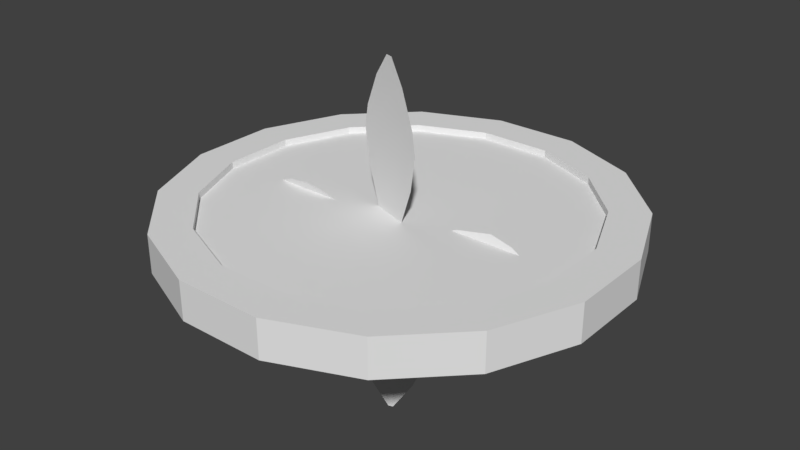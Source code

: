 # Source: Fan1.blend  (saved by Blender 2.78.0; exported with 4.5.12 LTS)
import bpy
from mathutils import Matrix  # noqa: F401  (used for matrix-valued properties, if any)

bpy.ops.wm.read_factory_settings(use_empty=True)
scene = bpy.context.scene
scene.name = 'Scene'

# ---- collections
col_collection_1 = bpy.data.collections.new('Collection 1'); scene.collection.children.link(col_collection_1)
col_collection_5 = bpy.data.collections.new('Collection 5'); scene.collection.children.link(col_collection_5)

# ---- world
world_world = bpy.data.worlds.new('World'); scene.world = world_world
world_world.color = (0.05088, 0.05088, 0.05088)
world_world.use_sun_shadow = False
world_world.sun_shadow_jitter_overblur = 0.0
world_world.cycles.sampling_method = 'MANUAL'

# ---- meshes
me_plane_001 = bpy.data.meshes.new('Plane.001')
me_plane_001.from_pydata([(8.006, -0.02076, 0.06988), (8.006, 0.02076, -0.06988), (-8.006, -0.01255, -0.03342), (-8.006, 0.01206, 0.04942), (-4.003, -0.2221, -0.739), (1.089e-08, -0.03112, -0.09596), (4.534, -0.2219, 0.747), (4.534, 0.2219, -0.747), (-1.192e-08, 0.03407, 0.0), (-4.003, 0.2216, 0.755), (1.511, -0.1116, 0.3758), (3.023, -0.1868, 0.6289), (3.023, 0.1868, -0.6289), (1.511, 0.1116, -0.3758), (5.532, -0.1975, 0.6649), (7.008, -0.112, 0.377), (7.008, 0.112, -0.377), (5.532, 0.1975, -0.6649), (-3.25, -0.2057, -0.6837), (-1.518, -0.123, -0.4054), (-1.518, 0.1225, 0.4214), (-3.25, 0.2052, 0.6997), (-4.97, 0.208, 0.7091), (-6.696, 0.1176, 0.4049), (-6.696, -0.1181, -0.3889), (-4.97, -0.2085, -0.6931), (0.04306, 0.02704, 0.6002), (0.08319, 0.05224, 0.5184), (0.1176, 0.07388, 0.3884), (0.1441, 0.09048, 0.2189), (0.1607, 0.1009, 0.02158), (0.1664, 0.1045, -0.1902), (0.1607, 0.1009, -0.402), (0.1441, 0.09048, -0.5993), (0.1176, 0.07388, -0.7688), (0.08319, 0.05224, -0.8988), (0.04306, 0.02704, -0.9806), (0.08447, 0.02547, 0.6002), (0.1632, 0.04921, 0.5184), (0.2308, 0.06959, 0.3884), (0.2826, 0.08523, 0.2189), (0.3152, 0.09506, 0.02158), (0.3264, 0.09841, -0.1902), (0.3152, 0.09506, -0.402), (0.2826, 0.08523, -0.5993), (0.2308, 0.06959, -0.7688), (0.1632, 0.04921, -0.8988), (0.08447, 0.02547, -0.9806), (-1.845e-07, 6.991e-09, 0.6281), (0.1226, 0.02292, 0.6002), (0.2369, 0.04429, 0.5184), (0.335, 0.06263, 0.3884), (0.4103, 0.0767, 0.2189), (0.4576, 0.08555, 0.02158), (0.4738, 0.08857, -0.1902), (0.4576, 0.08555, -0.402), (0.4103, 0.0767, -0.5993), (0.335, 0.06263, -0.7688), (0.2369, 0.04429, -0.8988), (0.1226, 0.02292, -0.9806), (0.1561, 0.0195, 0.6002), (0.3015, 0.03766, 0.5184), (0.4264, 0.05326, 0.3884), (0.5222, 0.06523, 0.2189), (0.5825, 0.07276, 0.02158), (0.603, 0.07532, -0.1902), (0.5825, 0.07276, -0.402), (0.5222, 0.06523, -0.5993), (0.4264, 0.05326, -0.7688), (0.3015, 0.03766, -0.8988), (0.1561, 0.0195, -0.9806), (0.1835, 0.01532, 0.6002), (0.3545, 0.02959, 0.5184), (0.5014, 0.04185, 0.3884), (0.6141, 0.05125, 0.2189), (0.6849, 0.05716, 0.02158), (0.7091, 0.05918, -0.1902), (0.6849, 0.05716, -0.402), (0.6141, 0.05125, -0.5993), (0.5014, 0.04185, -0.7688), (0.3545, 0.02959, -0.8988), (0.1835, 0.01532, -0.9806), (0.0, 4.148e-08, -1.008), (0.2039, 0.01055, 0.6002), (0.3939, 0.02038, 0.5184), (0.5571, 0.02882, 0.3884), (0.6823, 0.0353, 0.2189), (0.761, 0.03938, 0.02158), (0.7879, 0.04076, -0.1902), (0.761, 0.03938, -0.402), (0.6823, 0.0353, -0.5993), (0.5571, 0.02882, -0.7688), (0.3939, 0.02038, -0.8988), (0.2039, 0.01055, -0.9806), (0.2165, 0.005379, 0.6002), (0.4182, 0.01039, 0.5184), (0.5914, 0.01469, 0.3884), (0.7244, 0.018, 0.2189), (0.8079, 0.02007, 0.02158), (0.8364, 0.02078, -0.1902), (0.8079, 0.02007, -0.402), (0.7244, 0.018, -0.5993), (0.5914, 0.01469, -0.7688), (0.4182, 0.01039, -0.8988), (0.2165, 0.005379, -0.9806), (0.2207, 4.405e-08, 0.6002), (0.4264, 4.207e-08, 0.5184), (0.603, 3.413e-08, 0.3884), (0.7385, 3.413e-08, 0.2189), (0.8237, 2.461e-08, 0.02158), (0.8528, 3.254e-08, -0.1902), (0.8237, 2.461e-08, -0.402), (0.7386, 2.461e-08, -0.5993), (0.603, 2.937e-08, -0.7688), (0.4264, 4.048e-08, -0.8988), (0.2207, 3.969e-08, -0.9806), (0.2165, -0.005379, 0.6002), (0.4182, -0.01039, 0.5184), (0.5914, -0.01469, 0.3884), (0.7244, -0.018, 0.2189), (0.8079, -0.02007, 0.02158), (0.8364, -0.02078, -0.1902), (0.8079, -0.02007, -0.402), (0.7244, -0.018, -0.5993), (0.5914, -0.01469, -0.7688), (0.4182, -0.01039, -0.8988), (0.2165, -0.005379, -0.9806), (0.2039, -0.01055, 0.6002), (0.3939, -0.02038, 0.5184), (0.5571, -0.02882, 0.3884), (0.6823, -0.0353, 0.2189), (0.761, -0.03938, 0.02158), (0.7879, -0.04076, -0.1902), (0.761, -0.03938, -0.402), (0.6823, -0.0353, -0.5993), (0.5571, -0.02882, -0.7688), (0.3939, -0.02038, -0.8988), (0.2039, -0.01055, -0.9806), (0.1835, -0.01532, 0.6002), (0.3545, -0.02959, 0.5184), (0.5014, -0.04185, 0.3884), (0.6141, -0.05125, 0.2189), (0.6849, -0.05716, 0.02158), (0.7091, -0.05918, -0.1902), (0.6849, -0.05716, -0.402), (0.6141, -0.05125, -0.5993), (0.5014, -0.04185, -0.7688), (0.3545, -0.02959, -0.8988), (0.1835, -0.01532, -0.9806), (0.1561, -0.0195, 0.6002), (0.3015, -0.03766, 0.5184), (0.4264, -0.05326, 0.3884), (0.5222, -0.06523, 0.2189), (0.5825, -0.07276, 0.02158), (0.603, -0.07532, -0.1902), (0.5825, -0.07276, -0.402), (0.5222, -0.06523, -0.5993), (0.4264, -0.05326, -0.7688), (0.3015, -0.03766, -0.8988), (0.1561, -0.0195, -0.9806), (0.1226, -0.02292, 0.6002), (0.2369, -0.04429, 0.5184), (0.335, -0.06263, 0.3884), (0.4103, -0.0767, 0.2189), (0.4576, -0.08555, 0.02158), (0.4738, -0.08857, -0.1902), (0.4576, -0.08555, -0.402), (0.4103, -0.0767, -0.5993), (0.335, -0.06263, -0.7688), (0.2369, -0.04429, -0.8988), (0.1226, -0.02292, -0.9806), (0.08447, -0.02547, 0.6002), (0.1632, -0.04921, 0.5184), (0.2308, -0.06959, 0.3884), (0.2826, -0.08523, 0.2189), (0.3152, -0.09506, 0.02158), (0.3264, -0.09841, -0.1902), (0.3152, -0.09506, -0.402), (0.2826, -0.08523, -0.5993), (0.2308, -0.06959, -0.7688), (0.1632, -0.04921, -0.8988), (0.08447, -0.02547, -0.9806), (0.04306, -0.02704, 0.6002), (0.08319, -0.05224, 0.5184), (0.1176, -0.07388, 0.3884), (0.1441, -0.09048, 0.2189), (0.1607, -0.1009, 0.02158), (0.1664, -0.1045, -0.1902), (0.1607, -0.1009, -0.402), (0.1441, -0.09048, -0.5993), (0.1176, -0.07388, -0.7688), (0.08319, -0.05224, -0.8988), (0.04306, -0.02704, -0.9806), (8.281e-09, -0.02757, 0.6002), (-7.75e-08, -0.05326, 0.5184), (-7.75e-08, -0.07532, 0.3884), (-1.029e-07, -0.09225, 0.2189), (-1.792e-07, -0.1029, 0.02158), (-1.029e-07, -0.1065, -0.1902), (-1.792e-07, -0.1029, -0.402), (-2.173e-07, -0.09225, -0.5993), (-1.41e-07, -0.07532, -0.7688), (-1.029e-07, -0.05326, -0.8988), (-7.603e-09, -0.02757, -0.9806), (-0.04306, -0.02704, 0.6002), (-0.08319, -0.05224, 0.5184), (-0.1176, -0.07388, 0.3884), (-0.1441, -0.09048, 0.2189), (-0.1607, -0.1009, 0.02158), (-0.1664, -0.1045, -0.1902), (-0.1607, -0.1009, -0.402), (-0.1441, -0.09048, -0.5993), (-0.1176, -0.07388, -0.7688), (-0.08319, -0.05224, -0.8988), (-0.04306, -0.02704, -0.9806), (-0.08447, -0.02547, 0.6002), (-0.1632, -0.04921, 0.5184), (-0.2308, -0.06959, 0.3884), (-0.2826, -0.08523, 0.2189), (-0.3152, -0.09506, 0.02158), (-0.3264, -0.09841, -0.1902), (-0.3152, -0.09506, -0.402), (-0.2826, -0.08523, -0.5993), (-0.2308, -0.06959, -0.7688), (-0.1632, -0.04921, -0.8988), (-0.08447, -0.02547, -0.9806), (-0.1226, -0.02292, 0.6002), (-0.2369, -0.04429, 0.5184), (-0.335, -0.06263, 0.3884), (-0.4103, -0.0767, 0.2189), (-0.4576, -0.08555, 0.02158), (-0.4738, -0.08857, -0.1902), (-0.4576, -0.08555, -0.402), (-0.4103, -0.0767, -0.5993), (-0.335, -0.06263, -0.7688), (-0.2369, -0.04429, -0.8988), (-0.1226, -0.02292, -0.9806), (-0.1561, -0.0195, 0.6002), (-0.3015, -0.03766, 0.5184), (-0.4264, -0.05326, 0.3884), (-0.5222, -0.06523, 0.2189), (-0.5825, -0.07276, 0.02158), (-0.603, -0.07532, -0.1902), (-0.5825, -0.07276, -0.402), (-0.5222, -0.06523, -0.5993), (-0.4264, -0.05326, -0.7688), (-0.3015, -0.03766, -0.8988), (-0.1561, -0.0195, -0.9806), (-0.1835, -0.01532, 0.6002), (-0.3545, -0.02959, 0.5184), (-0.5014, -0.04185, 0.3884), (-0.6141, -0.05125, 0.2189), (-0.6849, -0.05716, 0.02158), (-0.7091, -0.05918, -0.1902), (-0.6849, -0.05716, -0.402), (-0.6141, -0.05125, -0.5993), (-0.5014, -0.04185, -0.7688), (-0.3545, -0.02959, -0.8988), (-0.1835, -0.01532, -0.9806), (-0.2039, -0.01055, 0.6002), (-0.3939, -0.02038, 0.5184), (-0.5571, -0.02882, 0.3884), (-0.6823, -0.0353, 0.2189), (-0.761, -0.03938, 0.02158), (-0.7879, -0.04076, -0.1902), (-0.761, -0.03938, -0.402), (-0.6823, -0.0353, -0.5993), (-0.5571, -0.02882, -0.7688), (-0.3939, -0.02038, -0.8988), (-0.2039, -0.01055, -0.9806), (-0.2165, -0.005379, 0.6002), (-0.4182, -0.01039, 0.5184), (-0.5914, -0.01469, 0.3884), (-0.7244, -0.018, 0.2189), (-0.8079, -0.02007, 0.02158), (-0.8364, -0.02078, -0.1902), (-0.8079, -0.02007, -0.402), (-0.7244, -0.018, -0.5993), (-0.5914, -0.01469, -0.7688), (-0.4182, -0.01039, -0.8988), (-0.2165, -0.005379, -0.9806), (-0.2207, 4.127e-08, 0.6002), (-0.4264, 5.238e-08, 0.5184), (-0.603, 5.635e-08, 0.3884), (-0.7385, 5.159e-08, 0.2189), (-0.8237, 6.112e-08, 0.02158), (-0.8528, 5.794e-08, -0.1902), (-0.8237, 6.112e-08, -0.402), (-0.7385, 6.746e-08, -0.5993), (-0.603, 6.746e-08, -0.7688), (-0.4264, 5.556e-08, -0.8988), (-0.2207, 4.524e-08, -0.9806), (-0.2165, 0.005379, 0.6002), (-0.4182, 0.01039, 0.5184), (-0.5914, 0.01469, 0.3884), (-0.7244, 0.018, 0.2189), (-0.8079, 0.02007, 0.02158), (-0.8364, 0.02078, -0.1902), (-0.8079, 0.02007, -0.402), (-0.7244, 0.018, -0.5993), (-0.5914, 0.01469, -0.7688), (-0.4182, 0.01039, -0.8988), (-0.2165, 0.005379, -0.9806), (-0.2039, 0.01055, 0.6002), (-0.3939, 0.02038, 0.5184), (-0.5571, 0.02882, 0.3884), (-0.6823, 0.0353, 0.2189), (-0.761, 0.03938, 0.02158), (-0.7879, 0.04076, -0.1902), (-0.761, 0.03938, -0.402), (-0.6823, 0.0353, -0.5993), (-0.5571, 0.02882, -0.7688), (-0.3939, 0.02038, -0.8988), (-0.2039, 0.01055, -0.9806), (-0.1835, 0.01532, 0.6002), (-0.3545, 0.02959, 0.5184), (-0.5014, 0.04185, 0.3884), (-0.6141, 0.05125, 0.2189), (-0.6849, 0.05716, 0.02158), (-0.7091, 0.05918, -0.1902), (-0.6849, 0.05716, -0.402), (-0.6141, 0.05125, -0.5993), (-0.5014, 0.04185, -0.7688), (-0.3545, 0.02959, -0.8988), (-0.1835, 0.01532, -0.9806), (-0.1561, 0.0195, 0.6002), (-0.3015, 0.03766, 0.5184), (-0.4264, 0.05326, 0.3884), (-0.5222, 0.06523, 0.2189), (-0.5825, 0.07276, 0.02158), (-0.603, 0.07532, -0.1902), (-0.5825, 0.07276, -0.402), (-0.5222, 0.06523, -0.5993), (-0.4264, 0.05326, -0.7688), (-0.3015, 0.03766, -0.8988), (-0.1561, 0.0195, -0.9806), (-0.1226, 0.02292, 0.6002), (-0.2369, 0.04429, 0.5184), (-0.335, 0.06263, 0.3884), (-0.4103, 0.0767, 0.2189), (-0.4576, 0.08555, 0.02158), (-0.4738, 0.08857, -0.1902), (-0.4576, 0.08555, -0.402), (-0.4103, 0.0767, -0.5993), (-0.335, 0.06263, -0.7688), (-0.2369, 0.04429, -0.8988), (-0.1226, 0.02292, -0.9806), (-0.08447, 0.02547, 0.6002), (-0.1632, 0.04921, 0.5184), (-0.2308, 0.06959, 0.3884), (-0.2826, 0.08523, 0.2189), (-0.3152, 0.09506, 0.02158), (-0.3264, 0.09841, -0.1902), (-0.3152, 0.09506, -0.402), (-0.2826, 0.08523, -0.5993), (-0.2308, 0.06959, -0.7688), (-0.1632, 0.04921, -0.8988), (-0.08447, 0.02547, -0.9806), (-0.04306, 0.02704, 0.6002), (-0.08319, 0.05224, 0.5184), (-0.1176, 0.07388, 0.3884), (-0.1441, 0.09048, 0.2189), (-0.1607, 0.1009, 0.02158), (-0.1664, 0.1045, -0.1902), (-0.1607, 0.1009, -0.402), (-0.1441, 0.09048, -0.5993), (-0.1176, 0.07388, -0.7688), (-0.08319, 0.05224, -0.8988), (-0.04306, 0.02704, -0.9806), (4.323e-08, 0.02757, 0.6002), (6.229e-08, 0.05326, 0.5184), (1.64e-07, 0.07532, 0.3884), (1.258e-07, 0.09225, 0.2189), (1.894e-07, 0.1029, 0.02158), (2.021e-07, 0.1065, -0.1902), (1.894e-07, 0.1029, -0.402), (2.275e-07, 0.09225, -0.5993), (1.767e-07, 0.07532, -0.7688), (1.512e-07, 0.05326, -0.8988), (8.135e-08, 0.02757, -0.9806), (-0.1662, -1.0, 0.07748), (0.1662, -1.0, -0.07748), (-0.0985, 1.0, -0.04593), (0.0985, 1.0, 0.04593), (-1.776, 0.5, -0.8283), (-0.2728, 0.0, 0.0), (-1.776, -0.5664, 0.8283), (1.776, -0.5664, -0.8283), (0.2728, 0.0, 0.0), (1.776, 0.5, 0.8283), (-0.8937, -0.1888, 0.4167), (-1.495, -0.3776, 0.6973), (1.495, -0.3776, -0.6973), (0.8937, -0.1888, -0.4167), (-1.581, -0.691, 0.7372), (-0.8964, -0.8754, 0.418), (0.8964, -0.8754, -0.418), (1.581, -0.691, -0.7372), (-1.645, 0.406, -0.767), (-0.9829, 0.1896, -0.4583), (0.9829, 0.1896, 0.4583), (1.645, 0.406, 0.767), (1.667, 0.6208, 0.7774), (0.9437, 0.8364, 0.4401), (-0.9437, 0.8364, -0.4401), (-1.667, 0.6208, -0.7774)], [], [(24, 23, 3, 2), (14, 17, 7, 6), (10, 13, 8, 5), (18, 21, 9, 4), (6, 7, 12, 11), (11, 12, 13, 10), (0, 1, 16, 15), (15, 16, 17, 14), (5, 8, 20, 19), (19, 20, 21, 18), (4, 9, 22, 25), (25, 22, 23, 24), (374, 373, 30, 31), (371, 370, 27, 28), (378, 377, 34, 35), (375, 374, 31, 32), (372, 371, 28, 29), (379, 378, 35, 36), (369, 48, 26), (376, 375, 32, 33), (373, 372, 29, 30), (82, 379, 36), (370, 369, 26, 27), (377, 376, 33, 34), (29, 28, 39, 40), (36, 35, 46, 47), (26, 48, 37), (33, 32, 43, 44), (30, 29, 40, 41), (82, 36, 47), (27, 26, 37, 38), (34, 33, 44, 45), (31, 30, 41, 42), (28, 27, 38, 39), (35, 34, 45, 46), (32, 31, 42, 43), (39, 38, 50, 51), (46, 45, 57, 58), (43, 42, 54, 55), (40, 39, 51, 52), (47, 46, 58, 59), (37, 48, 49), (44, 43, 55, 56), (41, 40, 52, 53), (82, 47, 59), (38, 37, 49, 50), (45, 44, 56, 57), (42, 41, 53, 54), (53, 52, 63, 64), (82, 59, 70), (50, 49, 60, 61), (57, 56, 67, 68), (54, 53, 64, 65), (51, 50, 61, 62), (58, 57, 68, 69), (55, 54, 65, 66), (52, 51, 62, 63), (59, 58, 69, 70), (49, 48, 60), (56, 55, 66, 67), (63, 62, 73, 74), (70, 69, 80, 81), (60, 48, 71), (67, 66, 77, 78), (64, 63, 74, 75), (82, 70, 81), (61, 60, 71, 72), (68, 67, 78, 79), (65, 64, 75, 76), (62, 61, 72, 73), (69, 68, 79, 80), (66, 65, 76, 77), (76, 75, 87, 88), (73, 72, 84, 85), (80, 79, 91, 92), (77, 76, 88, 89), (74, 73, 85, 86), (81, 80, 92, 93), (71, 48, 83), (78, 77, 89, 90), (75, 74, 86, 87), (82, 81, 93), (72, 71, 83, 84), (79, 78, 90, 91), (87, 86, 97, 98), (82, 93, 104), (84, 83, 94, 95), (91, 90, 101, 102), (88, 87, 98, 99), (85, 84, 95, 96), (92, 91, 102, 103), (89, 88, 99, 100), (86, 85, 96, 97), (93, 92, 103, 104), (83, 48, 94), (90, 89, 100, 101), (100, 99, 110, 111), (97, 96, 107, 108), (104, 103, 114, 115), (94, 48, 105), (101, 100, 111, 112), (98, 97, 108, 109), (82, 104, 115), (95, 94, 105, 106), (102, 101, 112, 113), (99, 98, 109, 110), (96, 95, 106, 107), (103, 102, 113, 114), (110, 109, 120, 121), (107, 106, 117, 118), (114, 113, 124, 125), (111, 110, 121, 122), (108, 107, 118, 119), (115, 114, 125, 126), (105, 48, 116), (112, 111, 122, 123), (109, 108, 119, 120), (82, 115, 126), (106, 105, 116, 117), (113, 112, 123, 124), (123, 122, 133, 134), (120, 119, 130, 131), (82, 126, 137), (117, 116, 127, 128), (124, 123, 134, 135), (121, 120, 131, 132), (118, 117, 128, 129), (125, 124, 135, 136), (122, 121, 132, 133), (119, 118, 129, 130), (126, 125, 136, 137), (116, 48, 127), (133, 132, 143, 144), (130, 129, 140, 141), (137, 136, 147, 148), (127, 48, 138), (134, 133, 144, 145), (131, 130, 141, 142), (82, 137, 148), (128, 127, 138, 139), (135, 134, 145, 146), (132, 131, 142, 143), (129, 128, 139, 140), (136, 135, 146, 147), (146, 145, 156, 157), (143, 142, 153, 154), (140, 139, 150, 151), (147, 146, 157, 158), (144, 143, 154, 155), (141, 140, 151, 152), (148, 147, 158, 159), (138, 48, 149), (145, 144, 155, 156), (142, 141, 152, 153), (82, 148, 159), (139, 138, 149, 150), (149, 48, 160), (156, 155, 166, 167), (153, 152, 163, 164), (82, 159, 170), (150, 149, 160, 161), (157, 156, 167, 168), (154, 153, 164, 165), (151, 150, 161, 162), (158, 157, 168, 169), (155, 154, 165, 166), (152, 151, 162, 163), (159, 158, 169, 170), (169, 168, 179, 180), (166, 165, 176, 177), (163, 162, 173, 174), (170, 169, 180, 181), (160, 48, 171), (167, 166, 177, 178), (164, 163, 174, 175), (82, 170, 181), (161, 160, 171, 172), (168, 167, 178, 179), (165, 164, 175, 176), (162, 161, 172, 173), (172, 171, 182, 183), (179, 178, 189, 190), (176, 175, 186, 187), (173, 172, 183, 184), (180, 179, 190, 191), (177, 176, 187, 188), (174, 173, 184, 185), (181, 180, 191, 192), (171, 48, 182), (178, 177, 188, 189), (175, 174, 185, 186), (82, 181, 192), (192, 191, 202, 203), (182, 48, 193), (189, 188, 199, 200), (186, 185, 196, 197), (82, 192, 203), (183, 182, 193, 194), (190, 189, 200, 201), (187, 186, 197, 198), (184, 183, 194, 195), (191, 190, 201, 202), (188, 187, 198, 199), (185, 184, 195, 196), (195, 194, 205, 206), (202, 201, 212, 213), (199, 198, 209, 210), (196, 195, 206, 207), (203, 202, 213, 214), (193, 48, 204), (200, 199, 210, 211), (197, 196, 207, 208), (82, 203, 214), (194, 193, 204, 205), (201, 200, 211, 212), (198, 197, 208, 209), (82, 214, 225), (205, 204, 215, 216), (212, 211, 222, 223), (209, 208, 219, 220), (206, 205, 216, 217), (213, 212, 223, 224), (210, 209, 220, 221), (207, 206, 217, 218), (214, 213, 224, 225), (204, 48, 215), (211, 210, 221, 222), (208, 207, 218, 219), (218, 217, 228, 229), (225, 224, 235, 236), (215, 48, 226), (222, 221, 232, 233), (219, 218, 229, 230), (82, 225, 236), (216, 215, 226, 227), (223, 222, 233, 234), (220, 219, 230, 231), (217, 216, 227, 228), (224, 223, 234, 235), (221, 220, 231, 232), (228, 227, 238, 239), (235, 234, 245, 246), (232, 231, 242, 243), (229, 228, 239, 240), (236, 235, 246, 247), (226, 48, 237), (233, 232, 243, 244), (230, 229, 240, 241), (82, 236, 247), (227, 226, 237, 238), (234, 233, 244, 245), (231, 230, 241, 242), (241, 240, 251, 252), (82, 247, 258), (238, 237, 248, 249), (245, 244, 255, 256), (242, 241, 252, 253), (239, 238, 249, 250), (246, 245, 256, 257), (243, 242, 253, 254), (240, 239, 250, 251), (247, 246, 257, 258), (237, 48, 248), (244, 243, 254, 255), (251, 250, 261, 262), (258, 257, 268, 269), (248, 48, 259), (255, 254, 265, 266), (252, 251, 262, 263), (82, 258, 269), (249, 248, 259, 260), (256, 255, 266, 267), (253, 252, 263, 264), (250, 249, 260, 261), (257, 256, 267, 268), (254, 253, 264, 265), (264, 263, 274, 275), (261, 260, 271, 272), (268, 267, 278, 279), (265, 264, 275, 276), (262, 261, 272, 273), (269, 268, 279, 280), (259, 48, 270), (266, 265, 276, 277), (263, 262, 273, 274), (82, 269, 280), (260, 259, 270, 271), (267, 266, 277, 278), (274, 273, 284, 285), (82, 280, 291), (271, 270, 281, 282), (278, 277, 288, 289), (275, 274, 285, 286), (272, 271, 282, 283), (279, 278, 289, 290), (276, 275, 286, 287), (273, 272, 283, 284), (280, 279, 290, 291), (270, 48, 281), (277, 276, 287, 288), (287, 286, 297, 298), (284, 283, 294, 295), (291, 290, 301, 302), (281, 48, 292), (288, 287, 298, 299), (285, 284, 295, 296), (82, 291, 302), (282, 281, 292, 293), (289, 288, 299, 300), (286, 285, 296, 297), (283, 282, 293, 294), (290, 289, 300, 301), (297, 296, 307, 308), (294, 293, 304, 305), (301, 300, 311, 312), (298, 297, 308, 309), (295, 294, 305, 306), (302, 301, 312, 313), (292, 48, 303), (299, 298, 309, 310), (296, 295, 306, 307), (82, 302, 313), (293, 292, 303, 304), (300, 299, 310, 311), (310, 309, 320, 321), (307, 306, 317, 318), (82, 313, 324), (304, 303, 314, 315), (311, 310, 321, 322), (308, 307, 318, 319), (305, 304, 315, 316), (312, 311, 322, 323), (309, 308, 319, 320), (306, 305, 316, 317), (313, 312, 323, 324), (303, 48, 314), (320, 319, 330, 331), (317, 316, 327, 328), (324, 323, 334, 335), (314, 48, 325), (321, 320, 331, 332), (318, 317, 328, 329), (82, 324, 335), (315, 314, 325, 326), (322, 321, 332, 333), (319, 318, 329, 330), (316, 315, 326, 327), (323, 322, 333, 334), (333, 332, 343, 344), (330, 329, 340, 341), (327, 326, 337, 338), (334, 333, 344, 345), (331, 330, 341, 342), (328, 327, 338, 339), (335, 334, 345, 346), (325, 48, 336), (332, 331, 342, 343), (329, 328, 339, 340), (82, 335, 346), (326, 325, 336, 337), (336, 48, 347), (343, 342, 353, 354), (340, 339, 350, 351), (82, 346, 357), (337, 336, 347, 348), (344, 343, 354, 355), (341, 340, 351, 352), (338, 337, 348, 349), (345, 344, 355, 356), (342, 341, 352, 353), (339, 338, 349, 350), (346, 345, 356, 357), (356, 355, 366, 367), (353, 352, 363, 364), (350, 349, 360, 361), (357, 356, 367, 368), (347, 48, 358), (354, 353, 364, 365), (351, 350, 361, 362), (82, 357, 368), (348, 347, 358, 359), (355, 354, 365, 366), (352, 351, 362, 363), (349, 348, 359, 360), (359, 358, 369, 370), (366, 365, 376, 377), (363, 362, 373, 374), (360, 359, 370, 371), (367, 366, 377, 378), (364, 363, 374, 375), (361, 360, 371, 372), (368, 367, 378, 379), (358, 48, 369), (365, 364, 375, 376), (362, 361, 372, 373), (82, 368, 379), (404, 403, 383, 382), (394, 397, 387, 386), (390, 393, 388, 385), (398, 401, 389, 384), (386, 387, 392, 391), (391, 392, 393, 390), (380, 381, 396, 395), (395, 396, 397, 394), (385, 388, 400, 399), (399, 400, 401, 398), (384, 389, 402, 405), (405, 402, 403, 404)])
_uv = me_plane_001.uv_layers.new(name='UVMap')
_uv.uv.foreach_set('vector', [0.09717, 0.8387, 0.2585, 0.8336, 0.1989, 0.9995, 0.1821, 1.0, 0.3046, 0.316, 0.5743, 0.302, 0.6068, 0.4254, 0.3037, 0.4412, 0.4269, 0.814, 0.5794, 0.806, 0.5291, 0.9983, 0.543, 0.9975, 0.003975, 0.4104, 0.2852, 0.4014, 0.3037, 0.4951, 0.0, 0.5047, 0.3037, 0.4412, 0.6068, 0.4254, 0.6068, 0.615, 0.3516, 0.6283, 0.3516, 0.6283, 0.6068, 0.615, 0.5794, 0.806, 0.4269, 0.814, 0.386, 0.00148, 0.4144, 0.0, 0.4925, 0.1211, 0.3396, 0.1291, 0.3396, 0.1291, 0.4925, 0.1211, 0.5743, 0.302, 0.3046, 0.316, 0.0921, 0.0006942, 0.1137, 0.0, 0.2119, 0.1869, 0.04384, 0.1922, 0.04384, 0.1922, 0.2119, 0.1869, 0.2852, 0.4014, 0.003975, 0.4104, 0.0, 0.5047, 0.3037, 0.4951, 0.3037, 0.6161, 0.01867, 0.6252, 0.01867, 0.6252, 0.3037, 0.6161, 0.2585, 0.8336, 0.09717, 0.8387, 0.2488, 0.2693, 0.1845, 0.2601, 0.1912, 0.2094, 0.2557, 0.2167, 0.07326, 0.2442, 0.03381, 0.2386, 0.03727, 0.2123, 0.07815, 0.2071, 0.4638, 0.3, 0.4243, 0.2943, 0.4292, 0.2572, 0.4672, 0.2737, 0.313, 0.2785, 0.2488, 0.2693, 0.2557, 0.2167, 0.3197, 0.2277, 0.1247, 0.2516, 0.07326, 0.2442, 0.07815, 0.2071, 0.1307, 0.2061, 0.4886, 0.3035, 0.4638, 0.3, 0.4672, 0.2737, 0.4904, 0.2899, 0.009011, 0.235, 0.0005524, 0.2338, 0.0108, 0.2214, 0.3729, 0.287, 0.313, 0.2785, 0.3197, 0.2277, 0.3789, 0.2415, 0.1845, 0.2601, 0.1247, 0.2516, 0.1307, 0.2061, 0.1912, 0.2094, 0.5085, 0.5993, 0.5066, 0.6661, 0.4929, 0.6659, 0.03381, 0.2386, 0.009011, 0.235, 0.0108, 0.2214, 0.03727, 0.2123, 0.4243, 0.2943, 0.3729, 0.287, 0.3789, 0.2415, 0.4292, 0.2572, 0.1307, 0.2061, 0.07815, 0.2071, 0.08286, 0.1713, 0.1364, 0.1623, 0.4904, 0.2899, 0.4672, 0.2737, 0.4706, 0.2485, 0.4921, 0.2769, 0.0108, 0.2214, 0.0005524, 0.2338, 0.01253, 0.2084, 0.3789, 0.2415, 0.3197, 0.2277, 0.3262, 0.1789, 0.3847, 0.1978, 0.1912, 0.2094, 0.1307, 0.2061, 0.1364, 0.1623, 0.1977, 0.1606, 0.5085, 0.5993, 0.4929, 0.6659, 0.4798, 0.6635, 0.03727, 0.2123, 0.0108, 0.2214, 0.01253, 0.2084, 0.0406, 0.1871, 0.4292, 0.2572, 0.3789, 0.2415, 0.3847, 0.1978, 0.4339, 0.2215, 0.2557, 0.2167, 0.1912, 0.2094, 0.1977, 0.1606, 0.2624, 0.1662, 0.07815, 0.2071, 0.03727, 0.2123, 0.0406, 0.1871, 0.08286, 0.1713, 0.4672, 0.2737, 0.4292, 0.2572, 0.4339, 0.2215, 0.4706, 0.2485, 0.3197, 0.2277, 0.2557, 0.2167, 0.2624, 0.1662, 0.3262, 0.1789, 0.08286, 0.1713, 0.0406, 0.1871, 0.04367, 0.1638, 0.0872, 0.1384, 0.4706, 0.2485, 0.4339, 0.2215, 0.4383, 0.1886, 0.4736, 0.2252, 0.3262, 0.1789, 0.2624, 0.1662, 0.2685, 0.1197, 0.3321, 0.1339, 0.1364, 0.1623, 0.08286, 0.1713, 0.0872, 0.1384, 0.1417, 0.122, 0.4921, 0.2769, 0.4706, 0.2485, 0.4736, 0.2252, 0.4937, 0.2648, 0.01253, 0.2084, 0.0005524, 0.2338, 0.01411, 0.1963, 0.3847, 0.1978, 0.3262, 0.1789, 0.3321, 0.1339, 0.39, 0.1574, 0.1977, 0.1606, 0.1364, 0.1623, 0.1417, 0.122, 0.2036, 0.1156, 0.5085, 0.5993, 0.4798, 0.6635, 0.4677, 0.6589, 0.0406, 0.1871, 0.01253, 0.2084, 0.01411, 0.1963, 0.04367, 0.1638, 0.4339, 0.2215, 0.3847, 0.1978, 0.39, 0.1574, 0.4383, 0.1886, 0.2624, 0.1662, 0.1977, 0.1606, 0.2036, 0.1156, 0.2685, 0.1197, 0.2036, 0.1156, 0.1417, 0.122, 0.1464, 0.08666, 0.2088, 0.07618, 0.5085, 0.5993, 0.4677, 0.6589, 0.4572, 0.6524, 0.04367, 0.1638, 0.01411, 0.1963, 0.01551, 0.1858, 0.04636, 0.1434, 0.4383, 0.1886, 0.39, 0.1574, 0.3946, 0.1221, 0.4421, 0.1597, 0.2685, 0.1197, 0.2036, 0.1156, 0.2088, 0.07618, 0.2739, 0.07887, 0.0872, 0.1384, 0.04367, 0.1638, 0.04636, 0.1434, 0.09101, 0.1096, 0.4736, 0.2252, 0.4383, 0.1886, 0.4421, 0.1597, 0.4763, 0.2048, 0.3321, 0.1339, 0.2685, 0.1197, 0.2739, 0.07887, 0.3373, 0.09453, 0.1417, 0.122, 0.0872, 0.1384, 0.09101, 0.1096, 0.1464, 0.08666, 0.4937, 0.2648, 0.4736, 0.2252, 0.4763, 0.2048, 0.4951, 0.2542, 0.5304, 0.9765, 0.4919, 0.94, 0.5412, 0.9687, 0.39, 0.1574, 0.3321, 0.1339, 0.3373, 0.09453, 0.3946, 0.1221, 0.1464, 0.08666, 0.09101, 0.1096, 0.09413, 0.08589, 0.1502, 0.05765, 0.4951, 0.2542, 0.4763, 0.2048, 0.4785, 0.188, 0.4962, 0.2456, 0.5412, 0.9687, 0.4919, 0.94, 0.5502, 0.9593, 0.3946, 0.1221, 0.3373, 0.09453, 0.3415, 0.06219, 0.3985, 0.0931, 0.2088, 0.07618, 0.1464, 0.08666, 0.1502, 0.05765, 0.213, 0.04384, 0.5085, 0.5993, 0.4572, 0.6524, 0.4487, 0.6442, 0.04636, 0.1434, 0.01551, 0.1858, 0.01665, 0.1771, 0.04857, 0.1266, 0.4421, 0.1597, 0.3946, 0.1221, 0.3985, 0.0931, 0.4452, 0.136, 0.2739, 0.07887, 0.2088, 0.07618, 0.213, 0.04384, 0.2783, 0.04538, 0.09101, 0.1096, 0.04636, 0.1434, 0.04857, 0.1266, 0.09413, 0.08589, 0.4763, 0.2048, 0.4421, 0.1597, 0.4452, 0.136, 0.4785, 0.188, 0.3373, 0.09453, 0.2739, 0.07887, 0.2783, 0.04538, 0.3415, 0.06219, 0.2783, 0.04538, 0.213, 0.04384, 0.2162, 0.0198, 0.2816, 0.0205, 0.09413, 0.08589, 0.04857, 0.1266, 0.05021, 0.1142, 0.09645, 0.0683, 0.4785, 0.188, 0.4452, 0.136, 0.4475, 0.1184, 0.4802, 0.1756, 0.3415, 0.06219, 0.2783, 0.04538, 0.2816, 0.0205, 0.3447, 0.03815, 0.1502, 0.05765, 0.09413, 0.08589, 0.09645, 0.0683, 0.1531, 0.0361, 0.4962, 0.2456, 0.4785, 0.188, 0.4802, 0.1756, 0.497, 0.2391, 0.5502, 0.9593, 0.4919, 0.94, 0.5569, 0.9489, 0.3985, 0.0931, 0.3415, 0.06219, 0.3447, 0.03815, 0.4013, 0.07155, 0.213, 0.04384, 0.1502, 0.05765, 0.1531, 0.0361, 0.2162, 0.0198, 0.5085, 0.5993, 0.4487, 0.6442, 0.4424, 0.6346, 0.04857, 0.1266, 0.01665, 0.1771, 0.0175, 0.1706, 0.05021, 0.1142, 0.4452, 0.136, 0.3985, 0.0931, 0.4013, 0.07155, 0.4475, 0.1184, 0.2162, 0.0198, 0.1531, 0.0361, 0.1548, 0.02283, 0.2182, 0.004998, 0.5085, 0.5993, 0.4424, 0.6346, 0.4386, 0.624, 0.05021, 0.1142, 0.0175, 0.1706, 0.01802, 0.1667, 0.05122, 0.1065, 0.4475, 0.1184, 0.4013, 0.07155, 0.4031, 0.05828, 0.4489, 0.1076, 0.2816, 0.0205, 0.2162, 0.0198, 0.2182, 0.004998, 0.2836, 0.005174, 0.09645, 0.0683, 0.05021, 0.1142, 0.05122, 0.1065, 0.09788, 0.05746, 0.4802, 0.1756, 0.4475, 0.1184, 0.4489, 0.1076, 0.4812, 0.1679, 0.3447, 0.03815, 0.2816, 0.0205, 0.2836, 0.005174, 0.3467, 0.02335, 0.1531, 0.0361, 0.09645, 0.0683, 0.09788, 0.05746, 0.1548, 0.02283, 0.4424, 0.6346, 0.3798, 0.6856, 0.3725, 0.6651, 0.4386, 0.624, 0.5569, 0.9489, 0.4919, 0.94, 0.5612, 0.9378, 0.4013, 0.07155, 0.3447, 0.03815, 0.3467, 0.02335, 0.4031, 0.05828, 0.3467, 0.02335, 0.2836, 0.005174, 0.2843, 0.0, 0.3473, 0.01835, 0.1548, 0.02283, 0.09788, 0.05746, 0.09836, 0.0538, 0.1554, 0.01835, 0.4386, 0.624, 0.3725, 0.6651, 0.3704, 0.6435, 0.4375, 0.6128, 0.5612, 0.9378, 0.4919, 0.94, 0.5628, 0.9265, 0.4031, 0.05828, 0.3467, 0.02335, 0.3473, 0.01835, 0.4036, 0.0538, 0.2182, 0.004998, 0.1548, 0.02283, 0.1554, 0.01835, 0.2188, 9.499e-08, 0.5085, 0.5993, 0.4386, 0.624, 0.4375, 0.6128, 0.6268, 0.9178, 0.5612, 0.9378, 0.5628, 0.9265, 0.6299, 0.8958, 0.3147, 0.7198, 0.269, 0.7844, 0.2654, 0.7469, 0.3117, 0.6893, 0.2836, 0.005174, 0.2182, 0.004998, 0.2188, 9.499e-08, 0.2843, 0.0, 0.6842, 0.8811, 0.6268, 0.9178, 0.6299, 0.8958, 0.6887, 0.8501, 0.3725, 0.6651, 0.3147, 0.7198, 0.3117, 0.6893, 0.3704, 0.6435, 0.5928, 0.04558, 0.65, 0.01246, 0.6529, 0.01646, 0.5958, 0.04972, 0.6887, 0.8501, 0.6299, 0.8958, 0.6278, 0.8742, 0.6857, 0.8195, 0.3704, 0.6435, 0.3117, 0.6893, 0.3161, 0.6582, 0.3735, 0.6216, 0.5463, 0.09351, 0.5928, 0.04558, 0.5958, 0.04972, 0.5492, 0.09751, 0.735, 0.7924, 0.6887, 0.8501, 0.6857, 0.8195, 0.7313, 0.755, 0.4375, 0.6128, 0.3704, 0.6435, 0.3735, 0.6216, 0.4391, 0.6015, 0.5628, 0.9265, 0.4919, 0.94, 0.5617, 0.9153, 0.5136, 0.153, 0.5463, 0.09351, 0.5492, 0.09751, 0.5162, 0.1566, 0.0, 0.0, 1.0, 0.0, 1.0, 1.0, 0.0, 1.0, 0.5085, 0.5993, 0.4375, 0.6128, 0.4391, 0.6015, 0.6299, 0.8958, 0.5628, 0.9265, 0.5617, 0.9153, 0.6278, 0.8742, 0.497, 0.22, 0.5136, 0.153, 0.5162, 0.1566, 0.4992, 0.2229, 0.5162, 0.1566, 0.5492, 0.09751, 0.5578, 0.1094, 0.524, 0.1673, 0.0, 0.0, 1.0, 0.0, 1.0, 1.0, 0.0, 1.0, 0.5085, 0.5993, 0.4391, 0.6015, 0.4434, 0.5904, 0.6278, 0.8742, 0.5617, 0.9153, 0.558, 0.9047, 0.6206, 0.8537, 0.4992, 0.2229, 0.5162, 0.1566, 0.524, 0.1673, 0.5055, 0.2316, 0.5958, 0.04972, 0.6529, 0.01646, 0.6615, 0.02838, 0.6047, 0.06206, 0.7825, 0.001458, 0.8462, 0.02074, 0.8507, 0.0269, 0.7889, 0.01018, 0.4992, 0.2919, 0.4992, 0.2229, 0.5055, 0.2316, 0.5036, 0.2981, 0.5492, 0.09751, 0.5958, 0.04972, 0.6047, 0.06206, 0.5578, 0.1094, 0.7166, 0.0, 0.7825, 0.001458, 0.7889, 0.01018, 0.7243, 0.01068, 0.5162, 0.359, 0.4992, 0.2919, 0.5036, 0.2981, 0.5185, 0.3622, 0.5617, 0.9153, 0.4919, 0.94, 0.558, 0.9047, 0.5578, 0.1094, 0.6047, 0.06206, 0.6192, 0.08211, 0.5718, 0.1288, 0.7243, 0.01068, 0.7889, 0.01018, 0.7991, 0.02436, 0.7369, 0.02805, 0.5185, 0.3622, 0.5036, 0.2981, 0.5109, 0.3081, 0.5223, 0.3674, 0.558, 0.9047, 0.4919, 0.94, 0.5517, 0.8951, 0.524, 0.1673, 0.5578, 0.1094, 0.5718, 0.1288, 0.5365, 0.1846, 0.0, 0.0, 1.0, 0.0, 1.0, 1.0, 0.0, 1.0, 0.5085, 0.5993, 0.4434, 0.5904, 0.4501, 0.58, 0.8507, 0.0269, 0.9056, 0.05971, 0.9094, 0.0649, 0.8579, 0.03693, 0.5055, 0.2316, 0.524, 0.1673, 0.5365, 0.1846, 0.5157, 0.2458, 0.6047, 0.06206, 0.6615, 0.02838, 0.6755, 0.04775, 0.6192, 0.08211, 0.7889, 0.01018, 0.8507, 0.0269, 0.8579, 0.03693, 0.7991, 0.02436, 0.5036, 0.2981, 0.5055, 0.2316, 0.5157, 0.2458, 0.5109, 0.3081, 0.5157, 0.2458, 0.5365, 0.1846, 0.5534, 0.208, 0.5295, 0.2649, 0.6192, 0.08211, 0.6755, 0.04775, 0.6943, 0.07383, 0.6387, 0.1091, 0.7991, 0.02436, 0.8579, 0.03693, 0.8677, 0.05043, 0.8129, 0.04346, 0.5109, 0.3081, 0.5157, 0.2458, 0.5295, 0.2649, 0.5206, 0.3216, 0.5718, 0.1288, 0.6192, 0.08211, 0.6387, 0.1091, 0.5906, 0.1549, 0.7369, 0.02805, 0.7991, 0.02436, 0.8129, 0.04346, 0.7538, 0.05144, 0.5223, 0.3674, 0.5109, 0.3081, 0.5206, 0.3216, 0.5273, 0.3744, 0.5517, 0.8951, 0.4919, 0.94, 0.5431, 0.8869, 0.5365, 0.1846, 0.5718, 0.1288, 0.5906, 0.1549, 0.5534, 0.208, 0.6755, 0.04775, 0.7369, 0.02805, 0.7538, 0.05144, 0.6943, 0.07383, 0.5085, 0.5993, 0.4501, 0.58, 0.4591, 0.5707, 0.8579, 0.03693, 0.9094, 0.0649, 0.9144, 0.07189, 0.8677, 0.05043, 0.5431, 0.8869, 0.4919, 0.94, 0.5326, 0.8804, 0.5534, 0.208, 0.5906, 0.1549, 0.6136, 0.1867, 0.5739, 0.2365, 0.6943, 0.07383, 0.7538, 0.05144, 0.7743, 0.07994, 0.7173, 0.1056, 0.5085, 0.5993, 0.4591, 0.5707, 0.4699, 0.5628, 0.8677, 0.05043, 0.9144, 0.07189, 0.9206, 0.08041, 0.8796, 0.06689, 0.5295, 0.2649, 0.5534, 0.208, 0.5739, 0.2365, 0.5463, 0.2882, 0.6387, 0.1091, 0.6943, 0.07383, 0.7173, 0.1056, 0.6625, 0.142, 0.8129, 0.04346, 0.8677, 0.05043, 0.8796, 0.06689, 0.8297, 0.06673, 0.5206, 0.3216, 0.5295, 0.2649, 0.5463, 0.2882, 0.5325, 0.3381, 0.5906, 0.1549, 0.6387, 0.1091, 0.6625, 0.142, 0.6136, 0.1867, 0.7538, 0.05144, 0.8129, 0.04346, 0.8297, 0.06673, 0.7743, 0.07994, 0.5273, 0.3744, 0.5206, 0.3216, 0.5325, 0.3381, 0.5335, 0.3829, 0.5325, 0.3381, 0.5463, 0.2882, 0.5655, 0.3147, 0.546, 0.3569, 0.6136, 0.1867, 0.6625, 0.142, 0.6896, 0.1796, 0.6397, 0.223, 0.7743, 0.07994, 0.8297, 0.06673, 0.8488, 0.09329, 0.7978, 0.1125, 0.5335, 0.3829, 0.5325, 0.3381, 0.546, 0.3569, 0.5405, 0.3926, 0.5326, 0.8804, 0.4919, 0.94, 0.5206, 0.8759, 0.5739, 0.2365, 0.6136, 0.1867, 0.6397, 0.223, 0.5974, 0.269, 0.7173, 0.1056, 0.7743, 0.07994, 0.7978, 0.1125, 0.7435, 0.1419, 0.5492, 0.4195, 0.5335, 0.3829, 0.5405, 0.3926, 0.8796, 0.06689, 0.9206, 0.08041, 0.9276, 0.09013, 0.8931, 0.08567, 0.5463, 0.2882, 0.5739, 0.2365, 0.5974, 0.269, 0.5655, 0.3147, 0.6625, 0.142, 0.7173, 0.1056, 0.7435, 0.1419, 0.6896, 0.1796, 0.8297, 0.06673, 0.8796, 0.06689, 0.8931, 0.08567, 0.8488, 0.09329, 0.8931, 0.08567, 0.9276, 0.09013, 0.9352, 0.1007, 0.9078, 0.1061, 0.5655, 0.3147, 0.5974, 0.269, 0.6229, 0.3044, 0.5862, 0.3435, 0.6896, 0.1796, 0.7435, 0.1419, 0.7719, 0.1813, 0.719, 0.2204, 0.8488, 0.09329, 0.8931, 0.08567, 0.9078, 0.1061, 0.8696, 0.1221, 0.546, 0.3569, 0.5655, 0.3147, 0.5862, 0.3435, 0.5607, 0.3772, 0.6397, 0.223, 0.6896, 0.1796, 0.719, 0.2204, 0.6682, 0.2623, 0.7978, 0.1125, 0.8488, 0.09329, 0.8696, 0.1221, 0.8233, 0.1478, 0.5405, 0.3926, 0.546, 0.3569, 0.5607, 0.3772, 0.5481, 0.4032, 0.5206, 0.8759, 0.4919, 0.94, 0.5074, 0.8734, 0.5974, 0.269, 0.6397, 0.223, 0.6682, 0.2623, 0.6229, 0.3044, 0.7435, 0.1419, 0.7978, 0.1125, 0.8233, 0.1478, 0.7719, 0.1813, 0.5492, 0.4195, 0.5405, 0.3926, 0.5481, 0.4032, 0.5481, 0.4032, 0.5607, 0.3772, 0.576, 0.3985, 0.556, 0.4141, 0.5074, 0.8734, 0.4919, 0.94, 0.4937, 0.8732, 0.6229, 0.3044, 0.6682, 0.2623, 0.6977, 0.3033, 0.6494, 0.3411, 0.7719, 0.1813, 0.8233, 0.1478, 0.8497, 0.1845, 0.8014, 0.2222, 0.5492, 0.4195, 0.5481, 0.4032, 0.556, 0.4141, 0.9078, 0.1061, 0.9352, 0.1007, 0.9431, 0.1117, 0.9231, 0.1273, 0.5862, 0.3435, 0.6229, 0.3044, 0.6494, 0.3411, 0.6079, 0.3735, 0.719, 0.2204, 0.7719, 0.1813, 0.8014, 0.2222, 0.7496, 0.2628, 0.8696, 0.1221, 0.9078, 0.1061, 0.9231, 0.1273, 0.8913, 0.1521, 0.5607, 0.3772, 0.5862, 0.3435, 0.6079, 0.3735, 0.576, 0.3985, 0.6682, 0.2623, 0.719, 0.2204, 0.7496, 0.2628, 0.6977, 0.3033, 0.8233, 0.1478, 0.8696, 0.1221, 0.8913, 0.1521, 0.8497, 0.1845, 0.8913, 0.1521, 0.9231, 0.1273, 0.9384, 0.1485, 0.9129, 0.1821, 0.576, 0.3985, 0.6079, 0.3735, 0.6295, 0.4035, 0.5913, 0.4197, 0.6977, 0.3033, 0.7496, 0.2628, 0.7801, 0.3052, 0.7272, 0.3443, 0.8497, 0.1845, 0.8913, 0.1521, 0.9129, 0.1821, 0.8762, 0.2212, 0.556, 0.4141, 0.576, 0.3985, 0.5913, 0.4197, 0.5639, 0.4251, 0.4937, 0.8732, 0.4919, 0.94, 0.4799, 0.8752, 0.6494, 0.3411, 0.6977, 0.3033, 0.7272, 0.3443, 0.6759, 0.3778, 0.8014, 0.2222, 0.8497, 0.1845, 0.8762, 0.2212, 0.831, 0.2632, 0.5492, 0.4195, 0.556, 0.4141, 0.5639, 0.4251, 0.9231, 0.1273, 0.9431, 0.1117, 0.951, 0.1226, 0.9384, 0.1485, 0.6079, 0.3735, 0.6494, 0.3411, 0.6759, 0.3778, 0.6295, 0.4035, 0.7496, 0.2628, 0.8014, 0.2222, 0.831, 0.2632, 0.7801, 0.3052, 0.5492, 0.4195, 0.5639, 0.4251, 0.5716, 0.4357, 0.9384, 0.1485, 0.951, 0.1226, 0.9587, 0.1332, 0.9531, 0.1689, 0.6295, 0.4035, 0.6759, 0.3778, 0.7013, 0.4131, 0.6503, 0.4324, 0.7801, 0.3052, 0.831, 0.2632, 0.8594, 0.3026, 0.8096, 0.346, 0.9129, 0.1821, 0.9384, 0.1485, 0.9531, 0.1689, 0.9337, 0.2109, 0.5913, 0.4197, 0.6295, 0.4035, 0.6503, 0.4324, 0.606, 0.44, 0.7272, 0.3443, 0.7801, 0.3052, 0.8096, 0.346, 0.7556, 0.3837, 0.8762, 0.2212, 0.9129, 0.1821, 0.9337, 0.2109, 0.9017, 0.2566, 0.5639, 0.4251, 0.5913, 0.4197, 0.606, 0.44, 0.5716, 0.4357, 0.4799, 0.8752, 0.4919, 0.94, 0.4666, 0.8793, 0.6759, 0.3778, 0.7272, 0.3443, 0.7556, 0.3837, 0.7013, 0.4131, 0.831, 0.2632, 0.8762, 0.2212, 0.9017, 0.2566, 0.8594, 0.3026, 0.9017, 0.2566, 0.9337, 0.2109, 0.9528, 0.2375, 0.9252, 0.2891, 0.5716, 0.4357, 0.606, 0.44, 0.6196, 0.4588, 0.5786, 0.4454, 0.4666, 0.8793, 0.4919, 0.94, 0.4543, 0.8854, 0.7013, 0.4131, 0.7556, 0.3837, 0.7818, 0.42, 0.7248, 0.4457, 0.8594, 0.3026, 0.9017, 0.2566, 0.9252, 0.2891, 0.8856, 0.3389, 0.5492, 0.4195, 0.5716, 0.4357, 0.5786, 0.4454, 0.9531, 0.1689, 0.9587, 0.1332, 0.9657, 0.1429, 0.9667, 0.1877, 0.6503, 0.4324, 0.7013, 0.4131, 0.7248, 0.4457, 0.6695, 0.4589, 0.8096, 0.346, 0.8594, 0.3026, 0.8856, 0.3389, 0.8367, 0.3836, 0.9337, 0.2109, 0.9531, 0.1689, 0.9667, 0.1877, 0.9528, 0.2375, 0.606, 0.44, 0.6503, 0.4324, 0.6695, 0.4589, 0.6196, 0.4588, 0.7556, 0.3837, 0.8096, 0.346, 0.8367, 0.3836, 0.7818, 0.42, 0.9528, 0.2375, 0.9667, 0.1877, 0.9785, 0.2041, 0.9696, 0.2608, 0.6196, 0.4588, 0.6695, 0.4589, 0.6863, 0.4823, 0.6315, 0.4753, 0.7818, 0.42, 0.8367, 0.3836, 0.8604, 0.4165, 0.8048, 0.4518, 0.9252, 0.2891, 0.9528, 0.2375, 0.9696, 0.2608, 0.9458, 0.3177, 0.5786, 0.4454, 0.6196, 0.4588, 0.6315, 0.4753, 0.5847, 0.4539, 0.4543, 0.8854, 0.4919, 0.94, 0.4435, 0.8933, 0.7248, 0.4457, 0.7818, 0.42, 0.8048, 0.4518, 0.7454, 0.4742, 0.8856, 0.3389, 0.9252, 0.2891, 0.9458, 0.3177, 0.9085, 0.3708, 0.5085, 0.5993, 0.5482, 0.5578, 0.5587, 0.5643, 0.9667, 0.1877, 0.9657, 0.1429, 0.9718, 0.1515, 0.9785, 0.2041, 0.6695, 0.4589, 0.7248, 0.4457, 0.7454, 0.4742, 0.6863, 0.4823, 0.8367, 0.3836, 0.8856, 0.3389, 0.9085, 0.3708, 0.8604, 0.4165, 0.9085, 0.3708, 0.9458, 0.3177, 0.9627, 0.3411, 0.9273, 0.3969, 0.5085, 0.5993, 0.5587, 0.5643, 0.5673, 0.5725, 0.9785, 0.2041, 0.9718, 0.1515, 0.9769, 0.1585, 0.9883, 0.2177, 0.6863, 0.4823, 0.7454, 0.4742, 0.7623, 0.4977, 0.7001, 0.5014, 0.8604, 0.4165, 0.9085, 0.3708, 0.9273, 0.3969, 0.8799, 0.4436, 0.9696, 0.2608, 0.9785, 0.2041, 0.9883, 0.2177, 0.9834, 0.28, 0.6315, 0.4753, 0.6863, 0.4823, 0.7001, 0.5014, 0.6412, 0.4889, 0.8048, 0.4518, 0.8604, 0.4165, 0.8799, 0.4436, 0.8236, 0.4779, 0.9458, 0.3177, 0.9696, 0.2608, 0.9834, 0.28, 0.9627, 0.3411, 0.5847, 0.4539, 0.6315, 0.4753, 0.6412, 0.4889, 0.5898, 0.4609, 0.4435, 0.8933, 0.4919, 0.94, 0.4345, 0.9026, 0.7454, 0.4742, 0.8048, 0.4518, 0.8236, 0.4779, 0.7623, 0.4977, 0.9627, 0.3411, 0.9834, 0.28, 0.9937, 0.2942, 0.9752, 0.3585, 0.5898, 0.4609, 0.6412, 0.4889, 0.6485, 0.4989, 0.5935, 0.4661, 0.4345, 0.9026, 0.4919, 0.94, 0.4278, 0.913, 0.7623, 0.4977, 0.8236, 0.4779, 0.8376, 0.4974, 0.7748, 0.5151, 0.9273, 0.3969, 0.9627, 0.3411, 0.9752, 0.3585, 0.9413, 0.4163, 0.5085, 0.5993, 0.5673, 0.5725, 0.5736, 0.5821, 0.9883, 0.2177, 0.9769, 0.1585, 0.9806, 0.1637, 0.9955, 0.2277, 0.7001, 0.5014, 0.7623, 0.4977, 0.7748, 0.5151, 0.7103, 0.5156, 0.8799, 0.4436, 0.9273, 0.3969, 0.9413, 0.4163, 0.8944, 0.4637, 0.9834, 0.28, 0.9883, 0.2177, 0.9955, 0.2277, 0.9937, 0.2942, 0.6412, 0.4889, 0.7001, 0.5014, 0.7103, 0.5156, 0.6485, 0.4989, 0.8236, 0.4779, 0.8799, 0.4436, 0.8944, 0.4637, 0.8376, 0.4974, 0.8944, 0.4637, 0.9413, 0.4163, 0.95, 0.4283, 0.9033, 0.4761, 0.9937, 0.2942, 0.9955, 0.2277, 1.0, 0.2339, 1.0, 0.303, 0.6485, 0.4989, 0.7103, 0.5156, 0.7166, 0.5244, 0.6529, 0.5051, 0.8376, 0.4974, 0.8944, 0.4637, 0.9033, 0.4761, 0.8462, 0.5094, 0.9752, 0.3585, 0.9937, 0.2942, 1.0, 0.303, 0.9829, 0.3693, 0.5935, 0.4661, 0.6485, 0.4989, 0.6529, 0.5051, 0.5958, 0.4694, 0.4278, 0.913, 0.4919, 0.94, 0.4235, 0.9241, 0.7748, 0.5151, 0.8376, 0.4974, 0.8462, 0.5094, 0.7826, 0.5258, 0.9413, 0.4163, 0.9752, 0.3585, 0.9829, 0.3693, 0.95, 0.4283, 0.5085, 0.5993, 0.5736, 0.5821, 0.5773, 0.5927, 0.3691, 0.8697, 0.4278, 0.913, 0.4235, 0.9241, 0.3609, 0.8912, 0.7103, 0.5156, 0.7748, 0.5151, 0.7826, 0.5258, 0.7166, 0.5244, 0.95, 0.4283, 0.9829, 0.3693, 0.9856, 0.3729, 0.9529, 0.4324, 0.5085, 0.5993, 0.5773, 0.5927, 0.5784, 0.6039, 0.3609, 0.8912, 0.4235, 0.9241, 0.4219, 0.9354, 0.3578, 0.9131, 0.7166, 0.5244, 0.7826, 0.5258, 0.7852, 0.5295, 0.7188, 0.5274, 0.9033, 0.4761, 0.95, 0.4283, 0.9529, 0.4324, 0.9064, 0.4803, 0.3082, 0.8435, 0.3609, 0.8912, 0.3578, 0.9131, 0.3037, 0.8746, 0.6405, 0.6046, 0.6936, 0.6342, 0.6966, 0.6648, 0.6426, 0.6262, 0.8462, 0.5094, 0.9033, 0.4761, 0.9064, 0.4803, 0.8492, 0.5134, 0.269, 0.7844, 0.3082, 0.8435, 0.3037, 0.8746, 0.2636, 0.8224, 0.5773, 0.5927, 0.6405, 0.6046, 0.6426, 0.6262, 0.5784, 0.6039, 0.4235, 0.9241, 0.4919, 0.94, 0.4219, 0.9354, 0.7826, 0.5258, 0.8462, 0.5094, 0.8492, 0.5134, 0.7852, 0.5295, 0.2787, 0.5386, 0.2133, 0.5386, 0.214, 0.5334, 0.2794, 0.5336, 0.09393, 0.4848, 0.04816, 0.4346, 0.04864, 0.431, 0.09452, 0.4803, 0.5784, 0.6039, 0.6426, 0.6262, 0.6395, 0.6481, 0.5768, 0.6152, 0.4219, 0.9354, 0.4919, 0.94, 0.423, 0.9466, 0.3422, 0.5202, 0.2787, 0.5386, 0.2794, 0.5336, 0.3428, 0.5157, 0.1503, 0.5202, 0.09393, 0.4848, 0.09452, 0.4803, 0.1509, 0.5152, 0.5085, 0.5993, 0.5784, 0.6039, 0.5768, 0.6152, 0.3578, 0.9131, 0.4219, 0.9354, 0.423, 0.9466, 0.3599, 0.9347, 0.6966, 0.6648, 0.7368, 0.7169, 0.7314, 0.7549, 0.6922, 0.6958, 0.2133, 0.5386, 0.1503, 0.5202, 0.1509, 0.5152, 0.214, 0.5334, 0.3037, 0.8746, 0.3578, 0.9131, 0.3599, 0.9347, 0.3067, 0.9051, 0.6426, 0.6262, 0.6966, 0.6648, 0.6922, 0.6958, 0.6395, 0.6481, 0.214, 0.5334, 0.1509, 0.5152, 0.1529, 0.5004, 0.216, 0.5181, 0.04864, 0.431, 0.0164, 0.3706, 0.01741, 0.363, 0.05007, 0.4201, 0.4464, 0.432, 0.3997, 0.4811, 0.4011, 0.4703, 0.4474, 0.4244, 0.2794, 0.5336, 0.214, 0.5334, 0.216, 0.5181, 0.2814, 0.5188, 0.09452, 0.4803, 0.04864, 0.431, 0.05007, 0.4201, 0.09627, 0.467, 0.5768, 0.6152, 0.6395, 0.6481, 0.6312, 0.6696, 0.5725, 0.6263, 0.423, 0.9466, 0.4919, 0.94, 0.4268, 0.9572, 0.3428, 0.5157, 0.2794, 0.5336, 0.2814, 0.5188, 0.3445, 0.5025, 0.1509, 0.5152, 0.09452, 0.4803, 0.09627, 0.467, 0.1529, 0.5004, 0.5085, 0.5993, 0.5768, 0.6152, 0.5725, 0.6263, 0.0164, 0.3706, 0.0, 0.3034, 0.0005228, 0.2994, 0.01741, 0.363, 0.3997, 0.4811, 0.3428, 0.5157, 0.3445, 0.5025, 0.4011, 0.4703, 0.3445, 0.5025, 0.2814, 0.5188, 0.2845, 0.4947, 0.3473, 0.4809, 0.1529, 0.5004, 0.09627, 0.467, 0.09911, 0.4455, 0.156, 0.4764, 0.5085, 0.5993, 0.5725, 0.6263, 0.5658, 0.6367, 0.01741, 0.363, 0.0005228, 0.2994, 0.001372, 0.293, 0.01905, 0.3505, 0.4011, 0.4703, 0.3445, 0.5025, 0.3473, 0.4809, 0.4034, 0.4527, 0.216, 0.5181, 0.1529, 0.5004, 0.156, 0.4764, 0.2193, 0.4932, 0.05007, 0.4201, 0.01741, 0.363, 0.01905, 0.3505, 0.05239, 0.4025, 0.4474, 0.4244, 0.4011, 0.4703, 0.4034, 0.4527, 0.449, 0.4119, 0.2814, 0.5188, 0.216, 0.5181, 0.2193, 0.4932, 0.2845, 0.4947, 0.09627, 0.467, 0.05007, 0.4201, 0.05239, 0.4025, 0.09911, 0.4455, 0.4801, 0.3679, 0.4474, 0.4244, 0.449, 0.4119, 0.4809, 0.3615, 0.4268, 0.9572, 0.4919, 0.94, 0.4331, 0.9668, 0.2845, 0.4947, 0.2193, 0.4932, 0.2237, 0.4597, 0.2888, 0.4624, 0.09911, 0.4455, 0.05239, 0.4025, 0.05551, 0.3789, 0.1029, 0.4165, 0.4809, 0.3615, 0.449, 0.4119, 0.4512, 0.3952, 0.4821, 0.3528, 0.4331, 0.9668, 0.4919, 0.94, 0.4416, 0.975, 0.3473, 0.4809, 0.2845, 0.4947, 0.2888, 0.4624, 0.3512, 0.4519, 0.156, 0.4764, 0.09911, 0.4455, 0.1029, 0.4165, 0.1603, 0.444, 0.5085, 0.5993, 0.5658, 0.6367, 0.5568, 0.646, 0.01905, 0.3505, 0.001372, 0.293, 0.002514, 0.2843, 0.02126, 0.3338, 0.4034, 0.4527, 0.3473, 0.4809, 0.3512, 0.4519, 0.4066, 0.429, 0.2193, 0.4932, 0.156, 0.4764, 0.1603, 0.444, 0.2237, 0.4597, 0.05239, 0.4025, 0.01905, 0.3505, 0.02126, 0.3338, 0.05551, 0.3789, 0.449, 0.4119, 0.4034, 0.4527, 0.4066, 0.429, 0.4512, 0.3952, 0.4066, 0.429, 0.3512, 0.4519, 0.3558, 0.4166, 0.4104, 0.4001, 0.2237, 0.4597, 0.1603, 0.444, 0.1655, 0.4046, 0.2291, 0.4189, 0.05551, 0.3789, 0.02126, 0.3338, 0.02395, 0.3134, 0.05931, 0.35, 0.4512, 0.3952, 0.4066, 0.429, 0.4104, 0.4001, 0.4539, 0.3748, 0.2888, 0.4624, 0.2237, 0.4597, 0.2291, 0.4189, 0.294, 0.423, 0.1029, 0.4165, 0.05551, 0.3789, 0.05931, 0.35, 0.1076, 0.3811, 0.4821, 0.3528, 0.4512, 0.3952, 0.4539, 0.3748, 0.4835, 0.3422, 0.4416, 0.975, 0.4919, 0.94, 0.4521, 0.9815, 0.3512, 0.4519, 0.2888, 0.4624, 0.294, 0.423, 0.3558, 0.4166, 0.1603, 0.444, 0.1029, 0.4165, 0.1076, 0.3811, 0.1655, 0.4046, 0.5085, 0.5993, 0.5568, 0.646, 0.546, 0.6539, 0.02126, 0.3338, 0.002514, 0.2843, 0.003907, 0.2738, 0.02395, 0.3134, 0.003907, 0.2738, 0.0005524, 0.2338, 0.005495, 0.2617, 0.3558, 0.4166, 0.294, 0.423, 0.2999, 0.378, 0.3611, 0.3763, 0.1655, 0.4046, 0.1076, 0.3811, 0.1129, 0.3408, 0.1714, 0.3596, 0.5085, 0.5993, 0.546, 0.6539, 0.5337, 0.66, 0.02395, 0.3134, 0.003907, 0.2738, 0.005495, 0.2617, 0.02702, 0.2901, 0.4104, 0.4001, 0.3558, 0.4166, 0.3611, 0.3763, 0.4147, 0.3672, 0.2291, 0.4189, 0.1655, 0.4046, 0.1714, 0.3596, 0.2352, 0.3723, 0.05931, 0.35, 0.02395, 0.3134, 0.02702, 0.2901, 0.06365, 0.3171, 0.4539, 0.3748, 0.4104, 0.4001, 0.4147, 0.3672, 0.457, 0.3515, 0.294, 0.423, 0.2291, 0.4189, 0.2352, 0.3723, 0.2999, 0.378, 0.1076, 0.3811, 0.05931, 0.35, 0.06365, 0.3171, 0.1129, 0.3408, 0.4835, 0.3422, 0.4539, 0.3748, 0.457, 0.3515, 0.485, 0.3302, 0.457, 0.3515, 0.4147, 0.3672, 0.4194, 0.3315, 0.4603, 0.3263, 0.2999, 0.378, 0.2352, 0.3723, 0.2419, 0.3218, 0.3063, 0.3292, 0.1129, 0.3408, 0.06365, 0.3171, 0.06836, 0.2814, 0.1187, 0.2971, 0.485, 0.3302, 0.457, 0.3515, 0.4603, 0.3263, 0.4868, 0.3171, 0.005495, 0.2617, 0.0005524, 0.2338, 0.007218, 0.2486, 0.3611, 0.3763, 0.2999, 0.378, 0.3063, 0.3292, 0.3669, 0.3325, 0.1714, 0.3596, 0.1129, 0.3408, 0.1187, 0.2971, 0.1778, 0.3109, 0.5085, 0.5993, 0.5337, 0.66, 0.5204, 0.6642, 0.02702, 0.2901, 0.005495, 0.2617, 0.007218, 0.2486, 0.03035, 0.2648, 0.4147, 0.3672, 0.3611, 0.3763, 0.3669, 0.3325, 0.4194, 0.3315, 0.2352, 0.3723, 0.1714, 0.3596, 0.1778, 0.3109, 0.2419, 0.3218, 0.06365, 0.3171, 0.02702, 0.2901, 0.03035, 0.2648, 0.06836, 0.2814, 0.03035, 0.2648, 0.007218, 0.2486, 0.009011, 0.235, 0.03381, 0.2386, 0.4194, 0.3315, 0.3669, 0.3325, 0.3729, 0.287, 0.4243, 0.2943, 0.2419, 0.3218, 0.1778, 0.3109, 0.1845, 0.2601, 0.2488, 0.2693, 0.06836, 0.2814, 0.03035, 0.2648, 0.03381, 0.2386, 0.07326, 0.2442, 0.4603, 0.3263, 0.4194, 0.3315, 0.4243, 0.2943, 0.4638, 0.3, 0.3063, 0.3292, 0.2419, 0.3218, 0.2488, 0.2693, 0.313, 0.2785, 0.1187, 0.2971, 0.06836, 0.2814, 0.07326, 0.2442, 0.1247, 0.2516, 0.4868, 0.3171, 0.4603, 0.3263, 0.4638, 0.3, 0.4886, 0.3035, 0.007218, 0.2486, 0.0005524, 0.2338, 0.009011, 0.235, 0.3669, 0.3325, 0.3063, 0.3292, 0.313, 0.2785, 0.3729, 0.287, 0.1778, 0.3109, 0.1187, 0.2971, 0.1247, 0.2516, 0.1845, 0.2601, 0.5085, 0.5993, 0.5204, 0.6642, 0.5066, 0.6661, 0.6201, 0.1847, 0.6608, 0.3532, 0.611, 0.2809, 0.6068, 0.2633, 0.8829, 0.02424, 0.987, 0.4553, 0.9694, 0.4843, 0.8525, 0.0, 0.8087, 0.1275, 0.8675, 0.3712, 0.8091, 0.2837, 0.7943, 0.2222, 0.688, 0.1139, 0.7589, 0.4075, 0.7436, 0.421, 0.667, 0.104, 0.8525, 0.0, 0.9694, 0.4843, 0.9237, 0.4496, 0.8253, 0.04189, 0.8253, 0.04189, 0.9237, 0.4496, 0.8675, 0.3712, 0.8087, 0.1275, 0.9891, 0.2112, 1.0, 0.2565, 1.0, 0.3584, 0.941, 0.114, 0.941, 0.114, 1.0, 0.3584, 0.987, 0.4553, 0.8829, 0.02424, 0.7943, 0.2222, 0.8091, 0.2837, 0.7863, 0.3443, 0.744, 0.1689, 0.744, 0.1689, 0.7863, 0.3443, 0.7589, 0.4075, 0.688, 0.1139, 0.667, 0.104, 0.7436, 0.421, 0.7179, 0.4136, 0.6461, 0.116, 0.6461, 0.116, 0.7179, 0.4136, 0.6608, 0.3532, 0.6201, 0.1847])
me_plane_001.use_remesh_preserve_volume = False
me_plane_001.use_remesh_preserve_attributes = False
me_plane_001.use_mirror_vertex_groups = False
me_plane_001.update()
me_circle = bpy.data.meshes.new('Circle')
me_circle.from_pydata([(-0.1951, 0.9808, 0.0), (-0.5556, 0.8315, 0.0), (-0.8315, 0.5556, 0.0), (-0.9808, 0.1951, 0.0), (-0.9808, -0.1951, 0.0), (-0.8315, -0.5556, 0.0), (-0.5556, -0.8315, 0.0), (-0.1951, -0.9808, 0.0), (0.1951, -0.9808, 0.0), (0.5556, -0.8315, 0.0), (0.8315, -0.5556, 0.0), (0.9808, -0.1951, 0.0), (0.9808, 0.1951, 0.0), (0.8315, 0.5556, 0.0), (0.5556, 0.8315, 0.0), (0.1951, 0.9808, 0.0), (-0.1615, 0.812, 0.0), (-0.46, 0.6884, 0.0), (-0.6884, 0.46, 0.0), (-0.812, 0.1615, 0.0), (-0.812, -0.1615, 0.0), (-0.6884, -0.46, 0.0), (-0.46, -0.6884, 0.0), (-0.1615, -0.812, 0.0), (0.1615, -0.812, 0.0), (0.46, -0.6884, 0.0), (0.6884, -0.46, 0.0), (0.812, -0.1615, 0.0), (0.812, 0.1615, 0.0), (0.6884, 0.46, 0.0), (0.46, 0.6884, 0.0), (0.1615, 0.812, 0.0), (-0.1951, 0.9808, 0.1699), (-0.5556, 0.8315, 0.1699), (-0.8315, 0.5556, 0.1699), (-0.9808, 0.1951, 0.1699), (-0.9808, -0.1951, 0.1699), (-0.8315, -0.5556, 0.1699), (-0.5556, -0.8315, 0.1699), (-0.1951, -0.9808, 0.1699), (0.1951, -0.9808, 0.1699), (0.5556, -0.8315, 0.1699), (0.8315, -0.5556, 0.1699), (0.9808, -0.1951, 0.1699), (0.9808, 0.1951, 0.1699), (0.8315, 0.5556, 0.1699), (0.5556, 0.8315, 0.1699), (0.1951, 0.9808, 0.1699), (-0.1615, 0.812, 0.1699), (-0.46, 0.6884, 0.1699), (-0.6884, 0.46, 0.1699), (-0.812, 0.1615, 0.1699), (-0.812, -0.1615, 0.1699), (-0.6884, -0.46, 0.1699), (-0.46, -0.6884, 0.1699), (-0.1615, -0.812, 0.1699), (0.1615, -0.812, 0.1699), (0.46, -0.6884, 0.1699), (0.6884, -0.46, 0.1699), (0.812, -0.1615, 0.1699), (0.812, 0.1615, 0.1699), (0.6884, 0.46, 0.1699), (0.46, 0.6884, 0.1699), (0.1615, 0.812, 0.1699)], [], [(14, 30, 31, 15), (0, 15, 31, 16), (10, 9, 25, 26), (3, 2, 18, 19), (4, 3, 19, 20), (11, 10, 26, 27), (14, 13, 29, 30), (5, 4, 20, 21), (12, 11, 27, 28), (6, 5, 21, 22), (13, 12, 28, 29), (7, 6, 22, 23), (8, 7, 23, 24), (34, 50, 49, 33), (33, 49, 48, 32), (41, 57, 56, 40), (62, 46, 47, 63), (32, 48, 63, 47), (42, 58, 57, 41), (35, 51, 50, 34), (36, 52, 51, 35), (43, 59, 58, 42), (46, 62, 61, 45), (37, 53, 52, 36), (44, 60, 59, 43), (38, 54, 53, 37), (45, 61, 60, 44), (39, 55, 54, 38), (40, 56, 55, 39), (18, 50, 51, 19), (1, 33, 32, 0), (37, 5, 6, 38), (51, 52, 20, 19), (7, 39, 38, 6), (32, 47, 15, 0), (52, 53, 21, 20), (8, 40, 39, 7), (53, 54, 22, 21), (9, 41, 40, 8), (54, 55, 23, 22), (10, 42, 41, 9), (55, 56, 24, 23), (11, 43, 42, 10), (56, 57, 25, 24), (12, 44, 43, 11), (57, 58, 26, 25), (13, 45, 44, 12), (58, 59, 27, 26), (14, 46, 45, 13), (59, 60, 28, 27), (15, 47, 46, 14), (48, 49, 17, 16), (60, 61, 29, 28), (2, 34, 33, 1), (3, 35, 34, 2), (5, 37, 36, 4), (31, 63, 48, 16), (61, 62, 30, 29), (4, 36, 35, 3), (2, 1, 17, 18), (62, 63, 31, 30), (49, 50, 18, 17), (1, 0, 16, 17), (9, 8, 24, 25)])
_uv = me_circle.uv_layers.new(name='UVMap')
_uv.uv.foreach_set('vector', [0.03806, 0.1173, 0.07453, 0.1437, 0.04302, 0.226, 0.0, 0.2168, 4.558e-08, 0.3244, 0.0, 0.2168, 0.04302, 0.226, 0.04302, 0.3152, 0.3916, 0.0412, 0.4619, 0.1173, 0.4255, 0.1437, 0.3672, 0.08067, 0.2003, 0.5412, 0.1084, 0.5, 0.1328, 0.4605, 0.2088, 0.4946, 0.2997, 0.5412, 0.2003, 0.5412, 0.2088, 0.4946, 0.2912, 0.4946, 0.2997, 0.0, 0.3916, 0.0412, 0.3672, 0.08067, 0.2912, 0.04657, 0.03806, 0.1173, 0.1084, 0.0412, 0.1328, 0.08068, 0.07453, 0.1437, 0.3916, 0.5, 0.2997, 0.5412, 0.2912, 0.4946, 0.3672, 0.4605, 0.2003, 6.578e-08, 0.2997, 0.0, 0.2912, 0.04657, 0.2088, 0.04657, 0.4619, 0.4239, 0.3916, 0.5, 0.3672, 0.4605, 0.4255, 0.3975, 0.1084, 0.0412, 0.2003, 6.578e-08, 0.2088, 0.04657, 0.1328, 0.08068, 0.5, 0.3244, 0.4619, 0.4239, 0.4255, 0.3975, 0.457, 0.3152, 0.5, 0.2168, 0.5, 0.3244, 0.457, 0.3152, 0.457, 0.226, 0.9619, 0.4239, 0.9255, 0.3975, 0.957, 0.3152, 1.0, 0.3244, 1.0, 0.3244, 0.957, 0.3152, 0.957, 0.226, 1.0, 0.2168, 0.5, 0.2168, 0.543, 0.226, 0.543, 0.3152, 0.5, 0.3244, 0.8672, 0.08068, 0.8916, 0.0412, 0.9619, 0.1173, 0.9255, 0.1437, 1.0, 0.2168, 0.957, 0.226, 0.9255, 0.1437, 0.9619, 0.1173, 0.5381, 0.1173, 0.5745, 0.1437, 0.543, 0.226, 0.5, 0.2168, 0.8916, 0.5, 0.8672, 0.4605, 0.9255, 0.3975, 0.9619, 0.4239, 0.7997, 0.5412, 0.7912, 0.4946, 0.8672, 0.4605, 0.8916, 0.5, 0.6084, 0.0412, 0.6328, 0.08067, 0.5745, 0.1437, 0.5381, 0.1173, 0.8916, 0.0412, 0.8672, 0.08068, 0.7912, 0.04657, 0.7997, 8.222e-08, 0.7003, 0.5412, 0.7088, 0.4946, 0.7912, 0.4946, 0.7997, 0.5412, 0.7003, 0.0, 0.7088, 0.04657, 0.6328, 0.08067, 0.6084, 0.0412, 0.6084, 0.5, 0.6328, 0.4605, 0.7088, 0.4946, 0.7003, 0.5412, 0.7997, 8.222e-08, 0.7912, 0.04657, 0.7088, 0.04657, 0.7003, 0.0, 0.5381, 0.4239, 0.5745, 0.3975, 0.6328, 0.4605, 0.6084, 0.5, 0.5, 0.3244, 0.543, 0.3152, 0.5745, 0.3975, 0.5381, 0.4239, 0.2599, 0.7757, 0.2165, 0.7757, 0.2165, 0.6866, 0.2599, 0.6866, 0.0, 0.5412, 0.04331, 0.5412, 0.04331, 0.6173, 2.287e-09, 0.6173, 0.1299, 0.9239, 0.08662, 0.9239, 0.08662, 0.8244, 0.1299, 0.8244, 0.2165, 0.6866, 0.2165, 0.6042, 0.2599, 0.6042, 0.2599, 0.6866, 0.08662, 0.7168, 0.1299, 0.7168, 0.1299, 0.8244, 0.08662, 0.8244, 0.04331, 0.6173, 0.04331, 0.7168, 1.054e-08, 0.7168, 2.287e-09, 0.6173, 0.2165, 0.6042, 0.2165, 0.5412, 0.2599, 0.5412, 0.2599, 0.6042, 0.08662, 0.6173, 0.1299, 0.6173, 0.1299, 0.7168, 0.08662, 0.7168, 0.2165, 0.5412, 0.2165, 0.6235, 0.1732, 0.6235, 0.1732, 0.5412, 0.08662, 0.5412, 0.1299, 0.5412, 0.1299, 0.6173, 0.08662, 0.6173, 0.2165, 0.6235, 0.2165, 0.7127, 0.1732, 0.7127, 0.1732, 0.6235, 0.3032, 0.6407, 0.2599, 0.6407, 0.2599, 0.5412, 0.3032, 0.5412, 0.2165, 0.7127, 0.2165, 0.795, 0.1732, 0.795, 0.1732, 0.7127, 0.3032, 0.7483, 0.2599, 0.7483, 0.2599, 0.6407, 0.3032, 0.6407, 0.2165, 0.795, 0.2165, 0.858, 0.1732, 0.858, 0.1732, 0.795, 0.3032, 0.8478, 0.2599, 0.8478, 0.2599, 0.7483, 0.3032, 0.7483, 0.3465, 0.5412, 0.3465, 0.6235, 0.3032, 0.6235, 0.3032, 0.5412, 2.648e-08, 0.9239, 0.04331, 0.9239, 0.04331, 1.0, 3.637e-08, 1.0, 0.3465, 0.6235, 0.3465, 0.7127, 0.3032, 0.7127, 0.3032, 0.6235, 2.582e-08, 0.8244, 0.04331, 0.8244, 0.04331, 0.9239, 2.648e-08, 0.9239, 0.3465, 0.7127, 0.3465, 0.795, 0.3032, 0.795, 0.3032, 0.7127, 1.054e-08, 0.7168, 0.04331, 0.7168, 0.04331, 0.8244, 2.582e-08, 0.8244, 0.1732, 0.858, 0.1732, 0.921, 0.1299, 0.921, 0.1299, 0.858, 0.1732, 0.5412, 0.1732, 0.6042, 0.1299, 0.6042, 0.1299, 0.5412, 0.08662, 0.6407, 0.04331, 0.6407, 0.04331, 0.5412, 0.08662, 0.5412, 0.08662, 0.7483, 0.04331, 0.7483, 0.04331, 0.6407, 0.08662, 0.6407, 0.08662, 0.9239, 0.04331, 0.9239, 0.04331, 0.8478, 0.08662, 0.8478, 0.1299, 0.7757, 0.1732, 0.7757, 0.1732, 0.858, 0.1299, 0.858, 0.1732, 0.6042, 0.1732, 0.6866, 0.1299, 0.6866, 0.1299, 0.6042, 0.08662, 0.8478, 0.04331, 0.8478, 0.04331, 0.7483, 0.08662, 0.7483, 0.1084, 0.5, 0.03806, 0.4239, 0.07453, 0.3975, 0.1328, 0.4605, 0.1732, 0.6866, 0.1732, 0.7757, 0.1299, 0.7757, 0.1299, 0.6866, 0.2165, 0.858, 0.2165, 0.7757, 0.2599, 0.7757, 0.2599, 0.858, 0.03806, 0.4239, 4.558e-08, 0.3244, 0.04302, 0.3152, 0.07453, 0.3975, 0.4619, 0.1173, 0.5, 0.2168, 0.457, 0.226, 0.4255, 0.1437])
me_circle.use_remesh_preserve_volume = False
me_circle.use_remesh_preserve_attributes = False
me_circle.use_mirror_vertex_groups = False
me_circle.update()
me_circle_001 = bpy.data.meshes.new('Circle.001')
me_circle_001.from_pydata([(0.0, 1.0, 0.1597), (-0.1951, 0.9808, 0.1597), (-0.3827, 0.9239, 0.1597), (-0.5556, 0.8315, 0.1597), (-0.7071, 0.7071, 0.1597), (-0.8315, 0.5556, 0.1597), (-0.9239, 0.3827, 0.1597), (-0.9808, 0.1951, 0.1597), (-1.0, 7.55e-08, 0.1597), (-0.9808, -0.1951, 0.1597), (-0.9239, -0.3827, 0.1597), (-0.8315, -0.5556, 0.1597), (-0.7071, -0.7071, 0.1597), (-0.5556, -0.8315, 0.1597), (-0.3827, -0.9239, 0.1597), (-0.1951, -0.9808, 0.1597), (3.258e-07, -1.0, 0.1597), (0.1951, -0.9808, 0.1597), (0.3827, -0.9239, 0.1597), (0.5556, -0.8315, 0.1597), (0.7071, -0.7071, 0.1597), (0.8315, -0.5556, 0.1597), (0.9239, -0.3827, 0.1597), (0.9808, -0.1951, 0.1597), (1.0, 9.656e-07, 0.1597), (0.9808, 0.1951, 0.1597), (0.9239, 0.3827, 0.1597), (0.8315, 0.5556, 0.1597), (0.7071, 0.7071, 0.1597), (0.5556, 0.8315, 0.1597), (0.3827, 0.9239, 0.1597), (0.1951, 0.9808, 0.1597)], [], [(1, 2, 3, 4, 5, 6, 7, 8, 9, 10, 11, 12, 13, 14, 15, 16, 17, 18, 19, 20, 21, 22, 23, 24, 25, 26, 27, 28, 29, 30, 31, 0)])
me_circle_001.use_remesh_preserve_volume = False
me_circle_001.use_remesh_preserve_attributes = False
me_circle_001.use_mirror_vertex_groups = False
me_circle_001.update()
arm_armature = bpy.data.armatures.new('Armature')  # bones are not reproduced

# ---- objects
ob_fanblade2 = bpy.data.objects.new('FanBlade2', me_plane_001)
ob_fanoutside = bpy.data.objects.new('FanOutside', me_circle)
ob_armature = bpy.data.objects.new('Armature', arm_armature)
ob_safetygrate = bpy.data.objects.new('SafetyGrate', me_circle_001)

# ---- transforms, parenting, visibility, modifiers, constraints
ob_fanblade2.parent = ob_armature
ob_fanblade2.matrix_parent_inverse = Matrix(((1.0, 0.0, 0.0, 0.0), (0.0, 0.0, 1.0, -1.0), (0.0, -1.0, 0.0, 0.0), (0.0, 0.0, 0.0, 1.0)))
ob_fanblade2.location = (0.0, 0.0, 0.3634)
ob_fanblade2.scale = (1.0, 8.006, 0.7484)
ob_fanblade2.lineart.crease_threshold = 0.0
ob_fanoutside.location = (0.0, 0.0, 0.0)
ob_fanoutside.scale = (10.0, 10.0, 10.0)
ob_fanoutside.lineart.crease_threshold = 0.0
ob_armature.location = (0.0, 0.0, 0.0)
ob_armature.show_in_front = True
ob_armature.lineart.crease_threshold = 0.0
ob_safetygrate.location = (0.0, 0.0, 0.0)
ob_safetygrate.scale = (8.742, 8.742, 8.742)
ob_safetygrate.lineart.crease_threshold = 0.0

# ---- collection membership
col_collection_1.objects.link(ob_fanblade2)
col_collection_1.objects.link(ob_fanoutside)
col_collection_5.objects.link(ob_armature)
col_collection_5.objects.link(ob_safetygrate)

# ---- scene / render settings (as saved in the file)
scene.frame_start = 1; scene.frame_end = 20; scene.frame_set(5)
scene.render.engine = 'BLENDER_EEVEE_NEXT'
scene.render.resolution_percentage = 50
scene.render.dither_intensity = 0.0
scene.cycles.use_denoising = False
scene.cycles.samples = 128
scene.cycles.sampling_pattern = 'TABULATED_SOBOL'
scene.cycles.light_sampling_threshold = 0.0
scene.cycles.use_adaptive_sampling = False
scene.cycles.use_light_tree = False
scene.cycles.blur_glossy = 0.0
scene.cycles.sample_clamp_indirect = 0.0
scene.view_settings.view_transform = 'Standard'
bpy.context.view_layer.update()

# ---- added for rendering (the .blend has no active camera and no usable light): camera, sun
cam_auto = bpy.data.cameras.new('AutoCamera')
cam_auto.lens = 50.0
cam_auto.sensor_width = 36.0
cam_auto.clip_end = 1000.0
ob_auto_camera = bpy.data.objects.new('AutoCamera', cam_auto)
scene.collection.objects.link(ob_auto_camera)
ob_auto_camera.location = (25.7392, -30.8871, 21.2452)
ob_auto_camera.rotation_euler = (1.09748, -7.21219e-08, 0.694738)
scene.camera = ob_auto_camera
light_auto_sun = bpy.data.lights.new('AutoSun', 'SUN')
light_auto_sun.energy = 3.0
light_auto_sun.angle = 0.0523599
ob_auto_sun = bpy.data.objects.new('AutoSun', light_auto_sun)
scene.collection.objects.link(ob_auto_sun)
ob_auto_sun.rotation_euler = (0.872665, 0.174533, 0.523599)
bpy.context.view_layer.update()

